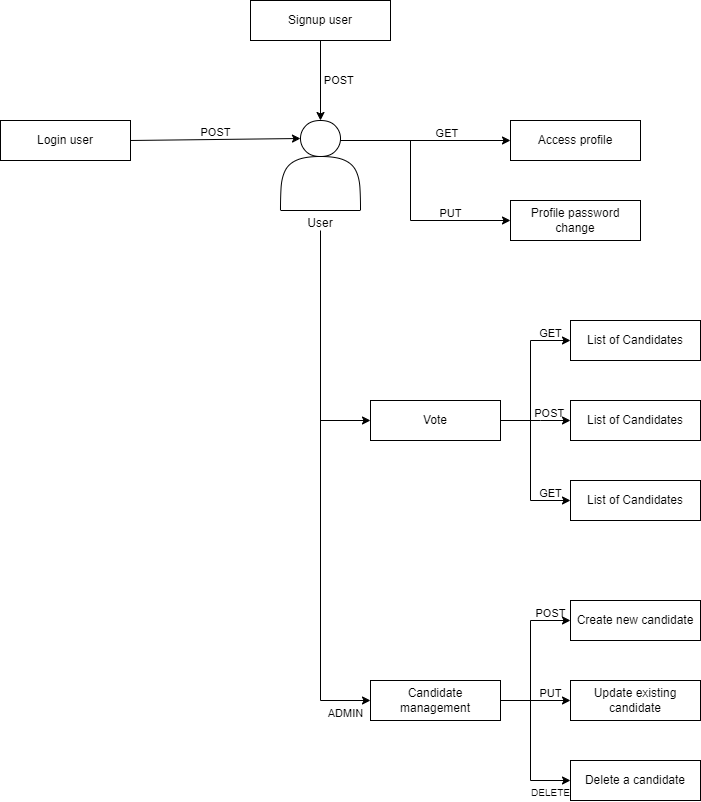

The diagram above was exported from draw.io. Its source (the exported page's mxGraphModel, read from the mxfile embedded in the PNG):
<mxGraphModel dx="1105" dy="635" grid="1" gridSize="10" guides="1" tooltips="1" connect="1" arrows="1" fold="1" page="1" pageScale="1" pageWidth="850" pageHeight="1100" math="0" shadow="0">
  <root>
    <mxCell id="0" />
    <mxCell id="1" parent="0" />
    <mxCell id="AVoGAWdW9hALgkDDTsJQ-1" value="Signup user" style="rounded=0;whiteSpace=wrap;html=1;labelBackgroundColor=none;" vertex="1" parent="1">
      <mxGeometry x="320" y="40" width="140" height="40" as="geometry" />
    </mxCell>
    <mxCell id="AVoGAWdW9hALgkDDTsJQ-3" value="&amp;nbsp; &amp;nbsp; &amp;nbsp; &amp;nbsp; &amp;nbsp; &amp;nbsp; POST" style="endArrow=classic;html=1;rounded=0;exitX=0.5;exitY=1;exitDx=0;exitDy=0;labelBackgroundColor=none;fontColor=default;" edge="1" parent="1" source="AVoGAWdW9hALgkDDTsJQ-1">
      <mxGeometry width="50" height="50" relative="1" as="geometry">
        <mxPoint x="400" y="340" as="sourcePoint" />
        <mxPoint x="390" y="160" as="targetPoint" />
      </mxGeometry>
    </mxCell>
    <mxCell id="AVoGAWdW9hALgkDDTsJQ-4" value="&lt;div&gt;&lt;br&gt;&lt;/div&gt;&lt;div&gt;&lt;br&gt;&lt;/div&gt;&lt;div&gt;&lt;br&gt;&lt;/div&gt;&lt;div&gt;&lt;br&gt;&lt;/div&gt;&lt;div&gt;&lt;br&gt;&lt;/div&gt;&lt;div&gt;&lt;br&gt;&lt;/div&gt;&lt;div&gt;&lt;br&gt;&lt;/div&gt;&lt;div&gt;&lt;br&gt;&lt;/div&gt;User" style="shape=actor;whiteSpace=wrap;html=1;labelBackgroundColor=none;" vertex="1" parent="1">
      <mxGeometry x="350" y="160" width="80" height="90" as="geometry" />
    </mxCell>
    <mxCell id="AVoGAWdW9hALgkDDTsJQ-6" value="Login user" style="rounded=0;whiteSpace=wrap;html=1;labelBackgroundColor=none;" vertex="1" parent="1">
      <mxGeometry x="70" y="160" width="130" height="40" as="geometry" />
    </mxCell>
    <mxCell id="AVoGAWdW9hALgkDDTsJQ-7" value="Access profile" style="rounded=0;whiteSpace=wrap;html=1;labelBackgroundColor=none;" vertex="1" parent="1">
      <mxGeometry x="580" y="160" width="130" height="40" as="geometry" />
    </mxCell>
    <mxCell id="AVoGAWdW9hALgkDDTsJQ-8" value="Profile password change" style="rounded=0;whiteSpace=wrap;html=1;labelBackgroundColor=none;" vertex="1" parent="1">
      <mxGeometry x="580" y="240" width="130" height="40" as="geometry" />
    </mxCell>
    <mxCell id="AVoGAWdW9hALgkDDTsJQ-9" style="edgeStyle=orthogonalEdgeStyle;rounded=0;orthogonalLoop=1;jettySize=auto;html=1;exitX=0.5;exitY=1;exitDx=0;exitDy=0;labelBackgroundColor=none;fontColor=default;" edge="1" parent="1" source="AVoGAWdW9hALgkDDTsJQ-8" target="AVoGAWdW9hALgkDDTsJQ-8">
      <mxGeometry relative="1" as="geometry" />
    </mxCell>
    <mxCell id="AVoGAWdW9hALgkDDTsJQ-10" value="List of Candidates" style="rounded=0;whiteSpace=wrap;html=1;labelBackgroundColor=none;" vertex="1" parent="1">
      <mxGeometry x="640" y="360" width="130" height="40" as="geometry" />
    </mxCell>
    <mxCell id="AVoGAWdW9hALgkDDTsJQ-11" value="Vote" style="rounded=0;whiteSpace=wrap;html=1;labelBackgroundColor=none;" vertex="1" parent="1">
      <mxGeometry x="440" y="440" width="130" height="40" as="geometry" />
    </mxCell>
    <mxCell id="AVoGAWdW9hALgkDDTsJQ-12" value="List of Candidates" style="rounded=0;whiteSpace=wrap;html=1;labelBackgroundColor=none;" vertex="1" parent="1">
      <mxGeometry x="640" y="440" width="130" height="40" as="geometry" />
    </mxCell>
    <mxCell id="AVoGAWdW9hALgkDDTsJQ-13" value="List of Candidates" style="rounded=0;whiteSpace=wrap;html=1;labelBackgroundColor=none;" vertex="1" parent="1">
      <mxGeometry x="640" y="520" width="130" height="40" as="geometry" />
    </mxCell>
    <mxCell id="AVoGAWdW9hALgkDDTsJQ-14" value="Create new candidate" style="rounded=0;whiteSpace=wrap;html=1;labelBackgroundColor=none;" vertex="1" parent="1">
      <mxGeometry x="640" y="640" width="130" height="40" as="geometry" />
    </mxCell>
    <mxCell id="AVoGAWdW9hALgkDDTsJQ-15" value="Update existing candidate" style="rounded=0;whiteSpace=wrap;html=1;labelBackgroundColor=none;" vertex="1" parent="1">
      <mxGeometry x="640" y="720" width="130" height="40" as="geometry" />
    </mxCell>
    <mxCell id="AVoGAWdW9hALgkDDTsJQ-16" value="Candidate management" style="rounded=0;whiteSpace=wrap;html=1;labelBackgroundColor=none;" vertex="1" parent="1">
      <mxGeometry x="440" y="720" width="130" height="40" as="geometry" />
    </mxCell>
    <mxCell id="AVoGAWdW9hALgkDDTsJQ-17" value="Delete a candidate" style="rounded=0;whiteSpace=wrap;html=1;labelBackgroundColor=none;" vertex="1" parent="1">
      <mxGeometry x="640" y="800" width="130" height="40" as="geometry" />
    </mxCell>
    <mxCell id="AVoGAWdW9hALgkDDTsJQ-18" value="&amp;nbsp; &amp;nbsp; &amp;nbsp; &amp;nbsp; &amp;nbsp; &amp;nbsp; &amp;nbsp; GET&lt;div&gt;&lt;br&gt;&lt;/div&gt;" style="endArrow=classic;html=1;rounded=0;entryX=0;entryY=0.5;entryDx=0;entryDy=0;labelBackgroundColor=none;fontColor=default;" edge="1" parent="1" target="AVoGAWdW9hALgkDDTsJQ-7">
      <mxGeometry width="50" height="50" relative="1" as="geometry">
        <mxPoint x="410" y="180" as="sourcePoint" />
        <mxPoint x="350" y="490" as="targetPoint" />
      </mxGeometry>
    </mxCell>
    <mxCell id="AVoGAWdW9hALgkDDTsJQ-19" value="POST&lt;div&gt;&lt;br&gt;&lt;/div&gt;" style="endArrow=classic;html=1;rounded=0;entryX=0.25;entryY=0.2;entryDx=0;entryDy=0;entryPerimeter=0;exitX=1;exitY=0.5;exitDx=0;exitDy=0;labelBackgroundColor=none;fontColor=default;" edge="1" parent="1" source="AVoGAWdW9hALgkDDTsJQ-6" target="AVoGAWdW9hALgkDDTsJQ-4">
      <mxGeometry width="50" height="50" relative="1" as="geometry">
        <mxPoint x="210" y="178" as="sourcePoint" />
        <mxPoint x="372.8000000000002" y="190.00000000000006" as="targetPoint" />
      </mxGeometry>
    </mxCell>
    <mxCell id="AVoGAWdW9hALgkDDTsJQ-20" value="&lt;div&gt;&amp;nbsp; &amp;nbsp; &amp;nbsp; &amp;nbsp; &amp;nbsp; &amp;nbsp; &amp;nbsp; &amp;nbsp; &amp;nbsp; &amp;nbsp;PUT&lt;/div&gt;&lt;div&gt;&lt;br&gt;&lt;/div&gt;" style="endArrow=classic;html=1;rounded=0;entryX=0;entryY=0.5;entryDx=0;entryDy=0;labelBackgroundColor=none;fontColor=default;" edge="1" parent="1" target="AVoGAWdW9hALgkDDTsJQ-8">
      <mxGeometry width="50" height="50" relative="1" as="geometry">
        <mxPoint x="480" y="180" as="sourcePoint" />
        <mxPoint x="640" y="250" as="targetPoint" />
        <Array as="points">
          <mxPoint x="480" y="260" />
        </Array>
      </mxGeometry>
    </mxCell>
    <mxCell id="AVoGAWdW9hALgkDDTsJQ-23" value="" style="endArrow=none;html=1;rounded=0;labelBackgroundColor=none;fontColor=default;" edge="1" parent="1">
      <mxGeometry width="50" height="50" relative="1" as="geometry">
        <mxPoint x="390" y="740" as="sourcePoint" />
        <mxPoint x="390" y="270" as="targetPoint" />
      </mxGeometry>
    </mxCell>
    <mxCell id="AVoGAWdW9hALgkDDTsJQ-25" value="" style="endArrow=none;html=1;rounded=0;labelBackgroundColor=none;fontColor=default;" edge="1" parent="1">
      <mxGeometry width="50" height="50" relative="1" as="geometry">
        <mxPoint x="600" y="380" as="sourcePoint" />
        <mxPoint x="600" y="540" as="targetPoint" />
      </mxGeometry>
    </mxCell>
    <mxCell id="AVoGAWdW9hALgkDDTsJQ-26" value="&amp;nbsp; &amp;nbsp; &amp;nbsp; &amp;nbsp; &amp;nbsp;POST&lt;div&gt;&lt;br&gt;&lt;/div&gt;" style="endArrow=classic;html=1;rounded=0;exitX=1;exitY=0.5;exitDx=0;exitDy=0;entryX=0;entryY=0.5;entryDx=0;entryDy=0;labelBackgroundColor=none;fontColor=default;" edge="1" parent="1" source="AVoGAWdW9hALgkDDTsJQ-11" target="AVoGAWdW9hALgkDDTsJQ-12">
      <mxGeometry width="50" height="50" relative="1" as="geometry">
        <mxPoint x="580" y="490" as="sourcePoint" />
        <mxPoint x="630" y="440" as="targetPoint" />
        <Array as="points">
          <mxPoint x="610" y="460" />
        </Array>
      </mxGeometry>
    </mxCell>
    <mxCell id="AVoGAWdW9hALgkDDTsJQ-28" value="GET&lt;div&gt;&lt;br&gt;&lt;/div&gt;" style="endArrow=classic;html=1;rounded=0;entryX=0;entryY=0.5;entryDx=0;entryDy=0;labelBackgroundColor=none;fontColor=default;" edge="1" parent="1" target="AVoGAWdW9hALgkDDTsJQ-10">
      <mxGeometry width="50" height="50" relative="1" as="geometry">
        <mxPoint x="600" y="380" as="sourcePoint" />
        <mxPoint x="640" y="370" as="targetPoint" />
      </mxGeometry>
    </mxCell>
    <mxCell id="AVoGAWdW9hALgkDDTsJQ-30" value="GET&lt;div&gt;&lt;br&gt;&lt;/div&gt;" style="endArrow=classic;html=1;rounded=0;labelBackgroundColor=none;fontColor=default;" edge="1" parent="1">
      <mxGeometry width="50" height="50" relative="1" as="geometry">
        <mxPoint x="600" y="540" as="sourcePoint" />
        <mxPoint x="640" y="540" as="targetPoint" />
      </mxGeometry>
    </mxCell>
    <mxCell id="AVoGAWdW9hALgkDDTsJQ-31" value="POST&lt;div&gt;&lt;br&gt;&lt;/div&gt;" style="endArrow=classic;html=1;rounded=0;labelBackgroundColor=none;fontColor=default;" edge="1" parent="1">
      <mxGeometry width="50" height="50" relative="1" as="geometry">
        <mxPoint x="600" y="660" as="sourcePoint" />
        <mxPoint x="640" y="660" as="targetPoint" />
      </mxGeometry>
    </mxCell>
    <mxCell id="AVoGAWdW9hALgkDDTsJQ-32" value="PUT&lt;div&gt;&lt;br&gt;&lt;/div&gt;" style="endArrow=classic;html=1;rounded=0;labelBackgroundColor=none;fontColor=default;" edge="1" parent="1">
      <mxGeometry width="50" height="50" relative="1" as="geometry">
        <mxPoint x="600" y="740" as="sourcePoint" />
        <mxPoint x="640" y="740" as="targetPoint" />
      </mxGeometry>
    </mxCell>
    <mxCell id="AVoGAWdW9hALgkDDTsJQ-33" value="&lt;div style=&quot;font-size: 10px;&quot;&gt;&lt;br&gt;&lt;/div&gt;&lt;div style=&quot;font-size: 10px;&quot;&gt;&lt;br&gt;&lt;/div&gt;&lt;div style=&quot;font-size: 10px;&quot;&gt;DELETE&lt;/div&gt;" style="endArrow=classic;html=1;rounded=0;labelBackgroundColor=none;fontColor=default;" edge="1" parent="1">
      <mxGeometry width="50" height="50" relative="1" as="geometry">
        <mxPoint x="600" y="820" as="sourcePoint" />
        <mxPoint x="640" y="820" as="targetPoint" />
      </mxGeometry>
    </mxCell>
    <mxCell id="AVoGAWdW9hALgkDDTsJQ-34" value="" style="endArrow=none;html=1;rounded=0;labelBackgroundColor=none;fontColor=default;" edge="1" parent="1">
      <mxGeometry width="50" height="50" relative="1" as="geometry">
        <mxPoint x="600" y="820" as="sourcePoint" />
        <mxPoint x="600" y="660" as="targetPoint" />
      </mxGeometry>
    </mxCell>
    <mxCell id="AVoGAWdW9hALgkDDTsJQ-38" value="" style="edgeLabel;html=1;align=center;verticalAlign=middle;resizable=0;points=[];labelBackgroundColor=none;" vertex="1" connectable="0" parent="AVoGAWdW9hALgkDDTsJQ-34">
      <mxGeometry x="-0.8493" y="-9" relative="1" as="geometry">
        <mxPoint as="offset" />
      </mxGeometry>
    </mxCell>
    <mxCell id="AVoGAWdW9hALgkDDTsJQ-35" value="" style="endArrow=none;html=1;rounded=0;exitX=1;exitY=0.5;exitDx=0;exitDy=0;labelBackgroundColor=none;fontColor=default;" edge="1" parent="1" source="AVoGAWdW9hALgkDDTsJQ-16">
      <mxGeometry width="50" height="50" relative="1" as="geometry">
        <mxPoint x="550" y="790" as="sourcePoint" />
        <mxPoint x="600" y="740" as="targetPoint" />
      </mxGeometry>
    </mxCell>
    <mxCell id="AVoGAWdW9hALgkDDTsJQ-36" value="" style="endArrow=classic;html=1;rounded=0;labelBackgroundColor=none;fontColor=default;" edge="1" parent="1">
      <mxGeometry width="50" height="50" relative="1" as="geometry">
        <mxPoint x="390" y="460" as="sourcePoint" />
        <mxPoint x="440" y="460" as="targetPoint" />
      </mxGeometry>
    </mxCell>
    <mxCell id="AVoGAWdW9hALgkDDTsJQ-37" value="&lt;div&gt;&lt;br&gt;&lt;/div&gt;&lt;div&gt;&lt;br&gt;&lt;/div&gt;ADMIN" style="endArrow=classic;html=1;rounded=0;labelBackgroundColor=none;fontColor=default;" edge="1" parent="1">
      <mxGeometry width="50" height="50" relative="1" as="geometry">
        <mxPoint x="390" y="740" as="sourcePoint" />
        <mxPoint x="440" y="740" as="targetPoint" />
      </mxGeometry>
    </mxCell>
  </root>
</mxGraphModel>